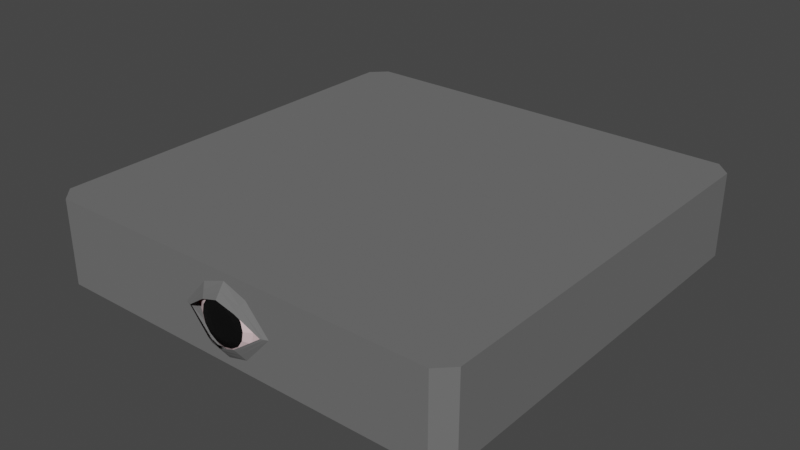# Source: platform.blend  (saved by Blender 3.1.7; exported with 4.5.12 LTS)
import bpy
from mathutils import Matrix  # noqa: F401  (used for matrix-valued properties, if any)

bpy.ops.wm.read_factory_settings(use_empty=True)
scene = bpy.context.scene
scene.name = 'Scene'

# ---- materials (node trees are filled in below, after node groups)
mat_skin = bpy.data.materials.new('skin')
mat_skin.use_transparent_shadow = False
mat_material_001 = bpy.data.materials.new('Material.001')
mat_material_001.use_transparent_shadow = False
mat_material_002 = bpy.data.materials.new('Material.002')
mat_material_002.use_transparent_shadow = False
mat_material_003 = bpy.data.materials.new('Material.003')
mat_material_003.use_transparent_shadow = False
mat_eyeball = bpy.data.materials.new('eyeball')
mat_eyeball.use_transparent_shadow = False

# ---- material node trees
mat_skin.use_nodes = True; mat_skin.node_tree.nodes.clear()
_N = mat_skin.node_tree.nodes; _L = mat_skin.node_tree.links
n0 = _N.new('ShaderNodeBsdfPrincipled'); n0.name = 'Principled BSDF'; n0.location = (10, 300)
n0.distribution = 'GGX'
n0.subsurface_method = 'RANDOM_WALK_SKIN'
n0.inputs[0].default_value = (0.1473, 0.1473, 0.1473, 1.0)
n0.inputs[2].default_value = 0.9016
n0.inputs[3].default_value = 1.45
n0.inputs[27].default_value = (0.0, 0.0, 0.0, 1.0)
n0.inputs[28].default_value = 1.0
n1 = _N.new('ShaderNodeOutputMaterial'); n1.name = 'Material Output'; n1.location = (300, 300)
_L.new(n0.outputs[0], n1.inputs[0])
n1.is_active_output = True
mat_material_001.use_nodes = True; mat_material_001.node_tree.nodes.clear()
_N = mat_material_001.node_tree.nodes; _L = mat_material_001.node_tree.links
n0 = _N.new('ShaderNodeBsdfPrincipled'); n0.name = 'Principled BSDF'; n0.location = (10, 300)
n0.distribution = 'GGX'
n0.subsurface_method = 'RANDOM_WALK_SKIN'
n0.inputs[0].default_value = (0.2529, 0.0, 0.002238, 1.0)
n0.inputs[3].default_value = 1.45
n0.inputs[27].default_value = (0.0, 0.0, 0.0, 1.0)
n0.inputs[28].default_value = 1.0
n1 = _N.new('ShaderNodeOutputMaterial'); n1.name = 'Material Output'; n1.location = (300, 300)
_L.new(n0.outputs[0], n1.inputs[0])
n1.is_active_output = True
mat_material_002.use_nodes = True; mat_material_002.node_tree.nodes.clear()
_N = mat_material_002.node_tree.nodes; _L = mat_material_002.node_tree.links
n0 = _N.new('ShaderNodeBsdfPrincipled'); n0.name = 'Principled BSDF'; n0.location = (10, 300)
n0.distribution = 'GGX'
n0.subsurface_method = 'RANDOM_WALK_SKIN'
n0.inputs[0].default_value = (0.8, 0.03469, 0.04255, 1.0)
n0.inputs[3].default_value = 1.45
n0.inputs[27].default_value = (0.0, 0.0, 0.0, 1.0)
n0.inputs[28].default_value = 1.0
n1 = _N.new('ShaderNodeOutputMaterial'); n1.name = 'Material Output'; n1.location = (300, 300)
_L.new(n0.outputs[0], n1.inputs[0])
n1.is_active_output = True
mat_material_003.use_nodes = True; mat_material_003.node_tree.nodes.clear()
_N = mat_material_003.node_tree.nodes; _L = mat_material_003.node_tree.links
n0 = _N.new('ShaderNodeBsdfPrincipled'); n0.name = 'Principled BSDF'; n0.location = (10, 300)
n0.distribution = 'GGX'
n0.subsurface_method = 'RANDOM_WALK_SKIN'
n0.inputs[0].default_value = (0.8, 0.5986, 0.6183, 1.0)
n0.inputs[3].default_value = 1.45
n0.inputs[27].default_value = (0.0, 0.0, 0.0, 1.0)
n0.inputs[28].default_value = 1.0
n1 = _N.new('ShaderNodeOutputMaterial'); n1.name = 'Material Output'; n1.location = (300, 300)
_L.new(n0.outputs[0], n1.inputs[0])
n1.is_active_output = True
mat_eyeball.use_nodes = True; mat_eyeball.node_tree.nodes.clear()
_N = mat_eyeball.node_tree.nodes; _L = mat_eyeball.node_tree.links
n0 = _N.new('ShaderNodeBsdfPrincipled'); n0.name = 'Principled BSDF'; n0.location = (10, 300)
n0.distribution = 'GGX'
n0.subsurface_method = 'RANDOM_WALK_SKIN'
n0.inputs[0].default_value = (0.0, 0.0, 0.0, 1.0)
n0.inputs[3].default_value = 1.45
n0.inputs[27].default_value = (0.0, 0.0, 0.0, 1.0)
n0.inputs[28].default_value = 1.0
n1 = _N.new('ShaderNodeOutputMaterial'); n1.name = 'Material Output'; n1.location = (300, 300)
_L.new(n0.outputs[0], n1.inputs[0])
n1.is_active_output = True

# ---- world
world_world = bpy.data.worlds.new('World'); scene.world = world_world
world_world.use_nodes = True; world_world.node_tree.nodes.clear()
_N = world_world.node_tree.nodes; _L = world_world.node_tree.links
n0 = _N.new('ShaderNodeOutputWorld'); n0.name = 'World Output'; n0.location = (300, 300)
n1 = _N.new('ShaderNodeBackground'); n1.name = 'Background'; n1.location = (10, 300)
n1.inputs[0].default_value = (0.05088, 0.05088, 0.05088, 1.0)
_L.new(n1.outputs[0], n0.inputs[0])
n0.is_active_output = True
world_world.color = (0.05088, 0.05088, 0.05088)
world_world.use_sun_shadow = False
world_world.sun_shadow_jitter_overblur = 0.0

# ---- meshes
me_cube_002 = bpy.data.meshes.new('Cube.002')
me_cube_002.from_pydata([(0.2264, -0.9577, -4.677e-08), (0.1271, -0.9408, 0.4946), (0.05772, -0.9577, -0.8552), (1.0, -0.9302, -1.0), (0.9302, -1.0, -1.0), (0.9302, -1.0, 1.0), (1.0, -0.9302, 1.0), (0.9302, 1.0, -1.0), (1.0, 0.9302, -1.0), (1.0, 0.9302, 1.0), (0.9302, 1.0, 1.0), (0.0, -1.0, -1.0), (0.0, -1.0, 1.0), (1.0, 0.9302, 0.0), (0.9302, 1.0, 0.0), (0.9302, -1.0, 0.0), (1.0, -0.9302, 0.0), (0.0, -1.0, 0.8216), (0.2166, -1.0, -2.166e-08), (0.108, -1.0, 0.6218), (0.09345, -1.0, -0.6955), (0.0, -1.0, -0.8216), (0.0, -1.043, 0.5171), (0.1846, -1.013, -3.945e-08), (0.08266, -1.035, 0.3691), (0.06854, -1.037, -0.4128), (0.0, -1.043, -0.5171), (0.0, 1.0, -1.0), (0.0, 1.0, 0.0), (0.0, 1.0, 1.0), (0.2225, -0.9157, -4.634e-08), (0.1167, -0.9011, 0.5281), (0.0567, -0.9157, -0.8402), (-0.2264, -0.9577, -4.677e-08), (-0.1271, -0.9408, 0.4946), (-0.05772, -0.9577, -0.8552), (-1.0, -0.9302, -1.0), (-0.9302, -1.0, -1.0), (-0.9302, -1.0, 1.0), (-1.0, -0.9302, 1.0), (-0.9302, 1.0, -1.0), (-1.0, 0.9302, -1.0), (-1.0, 0.9302, 1.0), (-0.9302, 1.0, 1.0), (-1.0, 0.9302, 0.0), (-0.9302, 1.0, 0.0), (-0.9302, -1.0, 0.0), (-1.0, -0.9302, 0.0), (-0.2166, -1.0, -2.166e-08), (-0.108, -1.0, 0.6218), (-0.09345, -1.0, -0.6955), (-0.1846, -1.013, -3.945e-08), (-0.08266, -1.035, 0.3691), (-0.06854, -1.037, -0.4128), (-0.2225, -0.9157, -4.634e-08), (-0.1167, -0.9011, 0.5281), (-0.0567, -0.9157, -0.8402), (0.8024, -0.8626, 1.0), (0.8626, -0.8024, 1.0), (0.8626, 0.8024, 1.0), (0.8024, 0.8626, 1.0), (-1.638e-09, -0.8626, 1.0), (-1.638e-09, 0.8626, 1.0), (-0.8024, -0.8626, 1.0), (-0.8626, -0.8024, 1.0), (-0.8626, 0.8024, 1.0), (-0.8024, 0.8626, 1.0), (0.0, -1.022, 0.6693), (0.081, -1.019, -0.5542), (0.0, -1.022, -0.6693), (0.09533, -1.017, 0.4954), (0.2006, -1.007, -3.056e-08), (-0.081, -1.019, -0.5542), (-0.09533, -1.017, 0.4954), (-0.2006, -1.007, -3.056e-08), (0.0, -1.037, 0.562), (0.0, -1.037, -0.562), (0.1893, -1.011, -3.683e-08), (-0.1893, -1.011, -3.683e-08), (0.07221, -1.032, -0.4545), (0.08639, -1.029, 0.4063), (-0.07221, -1.032, -0.4545), (-0.08639, -1.029, 0.4063), (0.001139, -1.001, 0.6927), (0.0006165, -0.9379, 0.905), (0.02936, -1.03, 0.3463), (0.05344, -1.0, 0.64), (0.06895, -0.9373, 0.8361), (0.05335, -1.03, 0.2651), (0.09777, -0.9997, 0.4898), (0.1269, -0.9368, 0.64), (0.06938, -1.03, 0.1435), (0.1274, -0.9995, 0.2651), (0.1656, -0.9365, 0.3463), (0.07501, -1.03, -1.337e-07), (0.1378, -0.9994, -2.12e-07), (0.1792, -0.9364, -2.273e-07), (0.06938, -1.03, -0.1435), (0.1274, -0.9995, -0.2651), (0.1656, -0.9365, -0.3463), (0.05335, -1.03, -0.2651), (0.09777, -0.9997, -0.4898), (0.1269, -0.9368, -0.64), (0.02936, -1.03, -0.3463), (0.05344, -1.0, -0.64), (0.06895, -0.9373, -0.8361), (0.001053, -1.03, -0.3749), (0.001139, -1.001, -0.6927), (0.0006164, -0.9379, -0.905), (-0.02725, -1.031, -0.3463), (-0.05116, -1.001, -0.64), (-0.06771, -0.9384, -0.8361), (-0.05124, -1.031, -0.2651), (-0.09549, -1.001, -0.4898), (-0.1256, -0.9389, -0.64), (-0.06728, -1.031, -0.1435), (-0.1251, -1.002, -0.2651), (-0.1643, -0.9392, -0.3463), (-0.07291, -1.031, 1.231e-08), (-0.1355, -1.002, 5.079e-08), (-0.1779, -0.9393, 2.398e-07), (-0.06728, -1.031, 0.1435), (-0.1251, -1.002, 0.2651), (-0.1643, -0.9392, 0.3463), (-0.05124, -1.031, 0.2651), (-0.09549, -1.001, 0.4898), (-0.1256, -0.9389, 0.64), (-0.02725, -1.031, 0.3463), (-0.05116, -1.001, 0.64), (-0.06771, -0.9384, 0.8361), (0.001053, -1.03, 0.3749), (0.04161, -1.021, 0.4931), (0.07578, -1.021, 0.3774), (0.09861, -1.021, 0.2043), (0.1066, -1.021, -1.728e-07), (0.09861, -1.021, -0.2043), (0.07578, -1.021, -0.3774), (0.04161, -1.021, -0.4931), (0.001314, -1.022, -0.5338), (-0.03899, -1.022, -0.4931), (-0.07315, -1.022, -0.3774), (-0.09598, -1.022, -0.2043), (-0.104, -1.022, 3.155e-08), (-0.09598, -1.022, 0.2043), (-0.07315, -1.022, 0.3774), (-0.03899, -1.022, 0.4931), (0.001314, -1.022, 0.5338), (0.0007638, -0.9134, 0.917), (0.06999, -0.9128, 0.8472), (0.1287, -0.9123, 0.6484), (0.1679, -0.912, 0.3509), (0.1817, -0.9119, -2.295e-07), (0.1679, -0.912, -0.3509), (0.1287, -0.9123, -0.6484), (0.06999, -0.9128, -0.8472), (0.0007638, -0.9134, -0.917), (-0.06847, -0.914, -0.8472), (-0.1272, -0.9145, -0.6484), (-0.1664, -0.9148, -0.3509), (-0.1801, -0.9149, 2.437e-07), (-0.1664, -0.9148, 0.3509), (-0.1272, -0.9145, 0.6484), (-0.06846, -0.914, 0.8472), (0.01912, -1.035, 0.2211), (0.03444, -1.034, 0.1692), (0.04468, -1.034, 0.0916), (0.04827, -1.034, -1.167e-07), (0.04468, -1.034, -0.0916), (0.03444, -1.034, -0.1692), (0.01912, -1.035, -0.2211), (0.001035, -1.036, -1.68e-07), (0.001052, -1.035, -0.2394), (-0.01702, -1.035, -0.2211), (-0.03234, -1.035, -0.1692), (-0.04258, -1.035, -0.0916), (-0.04617, -1.035, -2.346e-08), (-0.04258, -1.035, 0.0916), (-0.03234, -1.035, 0.1692), (-0.01702, -1.035, 0.2211), (0.001052, -1.035, 0.2394)], [], [(13, 9, 6, 16), (28, 29, 10, 14), (13, 8, 7, 14), (15, 4, 3, 16), (18, 15, 5, 12, 17, 19), (21, 11, 4, 15, 18, 20), (5, 15, 16, 6), (9, 13, 14, 10), (27, 28, 14, 7), (8, 13, 16, 3), (18, 0, 2, 20), (19, 1, 0, 18), (79, 76, 26, 25), (80, 77, 23, 24), (75, 80, 24, 22), (77, 79, 25, 23), (2, 0, 30, 32), (0, 1, 31, 30), (2, 1, 0), (12, 5, 57, 61), (6, 9, 59, 58), (27, 7, 4, 11), (3, 4, 7, 8), (44, 47, 39, 42), (28, 45, 43, 29), (44, 45, 40, 41), (46, 47, 36, 37), (48, 49, 17, 12, 38, 46), (21, 50, 48, 46, 37, 11), (38, 39, 47, 46), (42, 43, 45, 44), (27, 40, 45, 28), (41, 36, 47, 44), (48, 50, 35, 33), (49, 48, 33, 34), (81, 53, 26, 76), (82, 52, 51, 78), (75, 22, 52, 82), (78, 51, 53, 81), (35, 56, 54, 33), (33, 54, 55, 34), (35, 33, 34), (38, 12, 61, 63), (10, 29, 62, 60), (27, 11, 37, 40), (36, 41, 40, 37), (62, 66, 63, 61), (62, 61, 57, 60), (5, 6, 58, 57), (42, 39, 64, 65), (29, 43, 66, 62), (39, 38, 63, 64), (9, 10, 60, 59), (43, 42, 65, 66), (57, 58, 59, 60), (63, 66, 65, 64), (48, 74, 72, 50), (17, 67, 73, 49), (49, 73, 74, 48), (50, 72, 69, 21), (18, 20, 68, 71), (17, 19, 70, 67), (19, 18, 71, 70), (20, 21, 69, 68), (74, 78, 81, 72), (67, 75, 82, 73), (73, 82, 78, 74), (72, 81, 76, 69), (71, 68, 79, 77), (67, 70, 80, 75), (70, 71, 77, 80), (68, 69, 76, 79), (55, 31, 32, 56), (85, 130, 179, 163), (146, 130, 85, 131), (84, 83, 86, 87), (131, 85, 88, 132), (87, 86, 89, 90), (121, 118, 175, 176), (90, 89, 92, 93), (100, 97, 167, 168), (132, 88, 91, 133), (93, 92, 95, 96), (112, 109, 172, 173), (133, 91, 94, 134), (134, 94, 97, 135), (96, 95, 98, 99), (103, 100, 168, 169), (135, 97, 100, 136), (99, 98, 101, 102), (94, 91, 165, 166), (102, 101, 104, 105), (124, 121, 176, 177), (136, 100, 103, 137), (115, 112, 173, 174), (137, 103, 106, 138), (105, 104, 107, 108), (138, 106, 109, 139), (108, 107, 110, 111), (130, 127, 178, 179), (111, 110, 113, 114), (97, 94, 166, 167), (139, 109, 112, 140), (114, 113, 116, 117), (88, 85, 163, 164), (140, 112, 115, 141), (141, 115, 118, 142), (117, 116, 119, 120), (106, 103, 169, 171), (142, 118, 121, 143), (120, 119, 122, 123), (127, 124, 177, 178), (123, 122, 125, 126), (118, 115, 174, 175), (143, 121, 124, 144), (126, 125, 128, 129), (109, 106, 171, 172), (144, 124, 127, 145), (145, 127, 130, 146), (129, 128, 83, 84), (91, 88, 164, 165), (128, 145, 146, 83), (125, 144, 145, 128), (122, 143, 144, 125), (119, 142, 143, 122), (116, 141, 142, 119), (113, 140, 141, 116), (110, 139, 140, 113), (107, 138, 139, 110), (104, 137, 138, 107), (101, 136, 137, 104), (98, 135, 136, 101), (95, 134, 135, 98), (92, 133, 134, 95), (89, 132, 133, 92), (86, 131, 132, 89), (83, 146, 131, 86), (108, 111, 156, 155), (117, 120, 159, 158), (126, 129, 162, 161), (99, 102, 153, 152), (87, 90, 149, 148), (96, 99, 152, 151), (114, 117, 158, 157), (123, 126, 161, 160), (105, 108, 155, 154), (93, 96, 151, 150), (102, 105, 154, 153), (84, 87, 148, 147), (111, 114, 157, 156), (120, 123, 160, 159), (90, 93, 150, 149), (129, 84, 147, 162), (179, 170, 163), (163, 170, 164), (164, 170, 165), (165, 170, 166), (166, 170, 167), (167, 170, 168), (168, 170, 169), (169, 170, 171), (171, 170, 172), (172, 170, 173), (173, 170, 174), (174, 170, 175), (175, 170, 176), (176, 170, 177), (177, 170, 178), (178, 170, 179)])
me_cube_002.polygons.foreach_set('material_index', [0, 0, 0, 0, 0, 0, 0, 0, 0, 0, 0, 0, 0, 0, 0, 0, 0, 0, 1, 0, 0, 0, 0, 0, 0, 0, 0, 0, 0, 0, 0, 0, 0, 0, 0, 0, 0, 0, 0, 0, 0, 1, 0, 0, 0, 0, 0, 0, 0, 0, 0, 0, 0, 0, 0, 0, 0, 0, 0, 0, 0, 0, 0, 0, 0, 0, 0, 0, 0, 0, 0, 0, 2, 4, 4, 3, 4, 3, 4, 3, 4, 4, 3, 4, 4, 4, 3, 4, 4, 3, 4, 3, 4, 4, 4, 4, 3, 4, 3, 4, 3, 4, 4, 3, 4, 4, 4, 3, 4, 4, 3, 4, 3, 4, 4, 3, 4, 4, 4, 3, 4, 3, 3, 3, 3, 3, 3, 3, 3, 3, 3, 3, 3, 3, 3, 3, 3, 3, 3, 3, 3, 3, 3, 3, 3, 3, 3, 3, 3, 3, 3, 3, 3, 4, 4, 4, 4, 4, 4, 4, 4, 4, 4, 4, 4, 4, 4, 4, 4])
_uv = me_cube_002.uv_layers.new(name='UVMap')
_uv.uv.foreach_set('vector', [0.5, 0.5087, 0.625, 0.5087, 0.625, 0.7413, 0.5, 0.7413, 0.5, 0.375, 0.625, 0.375, 0.625, 0.4913, 0.5, 0.4913, 0.5, 0.5087, 0.375, 0.5087, 0.375, 0.4913, 0.5, 0.4913, 0.5, 0.7587, 0.375, 0.7587, 0.375, 0.7413, 0.5, 0.7413, 0.5, 0.8504, 0.5, 0.7587, 0.625, 0.7587, 0.625, 0.875, 0.5929, 0.875, 0.5663, 0.8635, 0.4071, 0.875, 0.375, 0.875, 0.375, 0.7587, 0.5, 0.7587, 0.5, 0.8504, 0.4258, 0.865, 0.625, 0.7587, 0.5, 0.7587, 0.5, 0.7413, 0.625, 0.7413, 0.625, 0.5087, 0.5, 0.5087, 0.5, 0.4913, 0.625, 0.4913, 0.375, 0.375, 0.5, 0.375, 0.5, 0.4913, 0.375, 0.4913, 0.375, 0.5087, 0.5, 0.5087, 0.5, 0.7413, 0.375, 0.7413, 0.75, 0.9091, 0.75, 0.8479, 0.5638, 0.8581, 0.6013, 0.9091, 0.8829, 0.9091, 0.859, 0.8384, 0.75, 0.8479, 0.75, 0.9091, 0.4258, 0.865, 0.4071, 0.875, 0.4071, 0.875, 0.4258, 0.865, 0.5663, 0.8635, 0.5, 0.8504, 0.5, 0.8504, 0.5663, 0.8635, 0.5929, 0.875, 0.5663, 0.8635, 0.5663, 0.8635, 0.5929, 0.875, 0.5, 0.8504, 0.4258, 0.865, 0.4258, 0.865, 0.5, 0.8504, 0.5638, 0.8581, 0.75, 0.8479, 0.75, 0.8011, 0.5637, 0.8099, 0.75, 0.8479, 0.859, 0.8384, 0.8694, 0.7928, 0.75, 0.8011, 0.5638, 0.8581, 0.859, 0.8384, 0.75, 0.8479, 0.625, 0.875, 0.625, 0.7587, 0.625, 0.7587, 0.625, 0.875, 0.625, 0.7413, 0.625, 0.5087, 0.625, 0.5087, 0.625, 0.7413, 0.375, 0.375, 0.375, 0.4913, 0.375, 0.7587, 0.375, 0.875, 0.375, 0.7413, 0.375, 0.7587, 0.375, 0.4913, 0.375, 0.5087, 0.5, 0.5087, 0.5, 0.7413, 0.625, 0.7413, 0.625, 0.5087, 0.5, 0.375, 0.5, 0.4913, 0.625, 0.4913, 0.625, 0.375, 0.5, 0.5087, 0.5, 0.4913, 0.375, 0.4913, 0.375, 0.5087, 0.5, 0.7587, 0.5, 0.7413, 0.375, 0.7413, 0.375, 0.7587, 0.5, 0.8504, 0.5663, 0.8635, 0.5929, 0.875, 0.625, 0.875, 0.625, 0.7587, 0.5, 0.7587, 0.4071, 0.875, 0.4258, 0.865, 0.5, 0.8504, 0.5, 0.7587, 0.375, 0.7587, 0.375, 0.875, 0.625, 0.7587, 0.625, 0.7413, 0.5, 0.7413, 0.5, 0.7587, 0.625, 0.5087, 0.625, 0.4913, 0.5, 0.4913, 0.5, 0.5087, 0.375, 0.375, 0.375, 0.4913, 0.5, 0.4913, 0.5, 0.375, 0.375, 0.5087, 0.375, 0.7413, 0.5, 0.7413, 0.5, 0.5087, 0.75, 0.9091, 0.6013, 0.9091, 0.5638, 0.8581, 0.75, 0.8479, 0.8829, 0.9091, 0.75, 0.9091, 0.75, 0.8479, 0.859, 0.8384, 0.4258, 0.865, 0.4258, 0.865, 0.4071, 0.875, 0.4071, 0.875, 0.5663, 0.8635, 0.5663, 0.8635, 0.5, 0.8504, 0.5, 0.8504, 0.5929, 0.875, 0.5929, 0.875, 0.5663, 0.8635, 0.5663, 0.8635, 0.5, 0.8504, 0.5, 0.8504, 0.4258, 0.865, 0.4258, 0.865, 0.5638, 0.8581, 0.5637, 0.8099, 0.75, 0.8011, 0.75, 0.8479, 0.75, 0.8479, 0.75, 0.8011, 0.8694, 0.7928, 0.859, 0.8384, 0.5638, 0.8581, 0.75, 0.8479, 0.859, 0.8384, 0.625, 0.7587, 0.625, 0.875, 0.625, 0.875, 0.625, 0.7587, 0.625, 0.4913, 0.625, 0.375, 0.625, 0.375, 0.625, 0.4913, 0.375, 0.375, 0.375, 0.875, 0.375, 0.7587, 0.375, 0.4913, 0.375, 0.7413, 0.375, 0.5087, 0.375, 0.4913, 0.375, 0.7587, 0.625, 0.375, 0.625, 0.4913, 0.625, 0.7587, 0.625, 0.875, 0.625, 0.375, 0.625, 0.875, 0.625, 0.7587, 0.625, 0.4913, 0.625, 0.7587, 0.625, 0.7413, 0.625, 0.7413, 0.625, 0.7587, 0.625, 0.5087, 0.625, 0.7413, 0.625, 0.7413, 0.625, 0.5087, 0.625, 0.375, 0.625, 0.4913, 0.625, 0.4913, 0.625, 0.375, 0.625, 0.7413, 0.625, 0.7587, 0.625, 0.7587, 0.625, 0.7413, 0.625, 0.5087, 0.625, 0.4913, 0.625, 0.4913, 0.625, 0.5087, 0.625, 0.4913, 0.625, 0.5087, 0.625, 0.5087, 0.625, 0.4913, 0.625, 0.7587, 0.625, 0.7413, 0.625, 0.5087, 0.625, 0.4913, 0.625, 0.7587, 0.625, 0.4913, 0.625, 0.5087, 0.625, 0.7413, 0.5, 0.8504, 0.5, 0.8504, 0.4258, 0.865, 0.4258, 0.865, 0.5929, 0.875, 0.5929, 0.875, 0.5663, 0.8635, 0.5663, 0.8635, 0.5663, 0.8635, 0.5663, 0.8635, 0.5, 0.8504, 0.5, 0.8504, 0.4258, 0.865, 0.4258, 0.865, 0.4071, 0.875, 0.4071, 0.875, 0.5, 0.8504, 0.4258, 0.865, 0.4258, 0.865, 0.5, 0.8504, 0.5929, 0.875, 0.5663, 0.8635, 0.5663, 0.8635, 0.5929, 0.875, 0.5663, 0.8635, 0.5, 0.8504, 0.5, 0.8504, 0.5663, 0.8635, 0.4258, 0.865, 0.4071, 0.875, 0.4071, 0.875, 0.4258, 0.865, 0.5, 0.8504, 0.5, 0.8504, 0.4258, 0.865, 0.4258, 0.865, 0.5929, 0.875, 0.5929, 0.875, 0.5663, 0.8635, 0.5663, 0.8635, 0.5663, 0.8635, 0.5663, 0.8635, 0.5, 0.8504, 0.5, 0.8504, 0.4258, 0.865, 0.4258, 0.865, 0.4071, 0.875, 0.4071, 0.875, 0.5, 0.8504, 0.4258, 0.865, 0.4258, 0.865, 0.5, 0.8504, 0.5929, 0.875, 0.5663, 0.8635, 0.5663, 0.8635, 0.5929, 0.875, 0.5663, 0.8635, 0.5, 0.8504, 0.5, 0.8504, 0.5663, 0.8635, 0.4258, 0.865, 0.4071, 0.875, 0.4071, 0.875, 0.4258, 0.865, 0.0, 0.0, 0.0, 0.0, 0.0, 0.0, 0.0, 0.0, 0.6875, 0.875, 0.75, 0.875, 0.75, 0.875, 0.6875, 0.875, 0.75, 0.8125, 0.75, 0.875, 0.6875, 0.875, 0.6875, 0.8125, 0.75, 0.625, 0.75, 0.75, 0.6875, 0.75, 0.6875, 0.625, 0.6875, 0.8125, 0.6875, 0.875, 0.625, 0.875, 0.625, 0.8125, 0.6875, 0.625, 0.6875, 0.75, 0.625, 0.75, 0.625, 0.625, 0.9375, 0.875, 1.0, 0.875, 1.0, 0.875, 0.9375, 0.875, 0.625, 0.625, 0.625, 0.75, 0.5625, 0.75, 0.5625, 0.625, 0.375, 0.875, 0.4375, 0.875, 0.4375, 0.875, 0.375, 0.875, 0.625, 0.8125, 0.625, 0.875, 0.5625, 0.875, 0.5625, 0.8125, 0.5625, 0.625, 0.5625, 0.75, 0.5, 0.75, 0.5, 0.625, 0.125, 0.875, 0.1875, 0.875, 0.1875, 0.875, 0.125, 0.875, 0.5625, 0.8125, 0.5625, 0.875, 0.5, 0.875, 0.5, 0.8125, 0.5, 0.8125, 0.5, 0.875, 0.4375, 0.875, 0.4375, 0.8125, 0.5, 0.625, 0.5, 0.75, 0.4375, 0.75, 0.4375, 0.625, 0.3125, 0.875, 0.375, 0.875, 0.375, 0.875, 0.3125, 0.875, 0.4375, 0.8125, 0.4375, 0.875, 0.375, 0.875, 0.375, 0.8125, 0.4375, 0.625, 0.4375, 0.75, 0.375, 0.75, 0.375, 0.625, 0.5, 0.875, 0.5625, 0.875, 0.5625, 0.875, 0.5, 0.875, 0.375, 0.625, 0.375, 0.75, 0.3125, 0.75, 0.3125, 0.625, 0.875, 0.875, 0.9375, 0.875, 0.9375, 0.875, 0.875, 0.875, 0.375, 0.8125, 0.375, 0.875, 0.3125, 0.875, 0.3125, 0.8125, 0.0625, 0.875, 0.125, 0.875, 0.125, 0.875, 0.0625, 0.875, 0.3125, 0.8125, 0.3125, 0.875, 0.25, 0.875, 0.25, 0.8125, 0.3125, 0.625, 0.3125, 0.75, 0.25, 0.75, 0.25, 0.625, 0.25, 0.8125, 0.25, 0.875, 0.1875, 0.875, 0.1875, 0.8125, 0.25, 0.625, 0.25, 0.75, 0.1875, 0.75, 0.1875, 0.625, 0.75, 0.875, 0.8125, 0.875, 0.8125, 0.875, 0.75, 0.875, 0.1875, 0.625, 0.1875, 0.75, 0.125, 0.75, 0.125, 0.625, 0.4375, 0.875, 0.5, 0.875, 0.5, 0.875, 0.4375, 0.875, 0.1875, 0.8125, 0.1875, 0.875, 0.125, 0.875, 0.125, 0.8125, 0.125, 0.625, 0.125, 0.75, 0.0625, 0.75, 0.0625, 0.625, 0.625, 0.875, 0.6875, 0.875, 0.6875, 0.875, 0.625, 0.875, 0.125, 0.8125, 0.125, 0.875, 0.0625, 0.875, 0.0625, 0.8125, 0.0625, 0.8125, 0.0625, 0.875, 0.0, 0.875, 0.0, 0.8125, 0.0625, 0.625, 0.0625, 0.75, 0.0, 0.75, 0.0, 0.625, 0.25, 0.875, 0.3125, 0.875, 0.3125, 0.875, 0.25, 0.875, 1.0, 0.8125, 1.0, 0.875, 0.9375, 0.875, 0.9375, 0.8125, 1.0, 0.625, 1.0, 0.75, 0.9375, 0.75, 0.9375, 0.625, 0.8125, 0.875, 0.875, 0.875, 0.875, 0.875, 0.8125, 0.875, 0.9375, 0.625, 0.9375, 0.75, 0.875, 0.75, 0.875, 0.625, 0.0, 0.875, 0.0625, 0.875, 0.0625, 0.875, 0.0, 0.875, 0.9375, 0.8125, 0.9375, 0.875, 0.875, 0.875, 0.875, 0.8125, 0.875, 0.625, 0.875, 0.75, 0.8125, 0.75, 0.8125, 0.625, 0.1875, 0.875, 0.25, 0.875, 0.25, 0.875, 0.1875, 0.875, 0.875, 0.8125, 0.875, 0.875, 0.8125, 0.875, 0.8125, 0.8125, 0.8125, 0.8125, 0.8125, 0.875, 0.75, 0.875, 0.75, 0.8125, 0.8125, 0.625, 0.8125, 0.75, 0.75, 0.75, 0.75, 0.625, 0.5625, 0.875, 0.625, 0.875, 0.625, 0.875, 0.5625, 0.875, 0.8125, 0.75, 0.8125, 0.8125, 0.75, 0.8125, 0.75, 0.75, 0.875, 0.75, 0.875, 0.8125, 0.8125, 0.8125, 0.8125, 0.75, 0.9375, 0.75, 0.9375, 0.8125, 0.875, 0.8125, 0.875, 0.75, 1.0, 0.75, 1.0, 0.8125, 0.9375, 0.8125, 0.9375, 0.75, 0.0625, 0.75, 0.0625, 0.8125, 0.0, 0.8125, 0.0, 0.75, 0.125, 0.75, 0.125, 0.8125, 0.0625, 0.8125, 0.0625, 0.75, 0.1875, 0.75, 0.1875, 0.8125, 0.125, 0.8125, 0.125, 0.75, 0.25, 0.75, 0.25, 0.8125, 0.1875, 0.8125, 0.1875, 0.75, 0.3125, 0.75, 0.3125, 0.8125, 0.25, 0.8125, 0.25, 0.75, 0.375, 0.75, 0.375, 0.8125, 0.3125, 0.8125, 0.3125, 0.75, 0.4375, 0.75, 0.4375, 0.8125, 0.375, 0.8125, 0.375, 0.75, 0.5, 0.75, 0.5, 0.8125, 0.4375, 0.8125, 0.4375, 0.75, 0.5625, 0.75, 0.5625, 0.8125, 0.5, 0.8125, 0.5, 0.75, 0.625, 0.75, 0.625, 0.8125, 0.5625, 0.8125, 0.5625, 0.75, 0.6875, 0.75, 0.6875, 0.8125, 0.625, 0.8125, 0.625, 0.75, 0.75, 0.75, 0.75, 0.8125, 0.6875, 0.8125, 0.6875, 0.75, 0.25, 0.625, 0.1875, 0.625, 0.1875, 0.625, 0.25, 0.625, 0.0625, 0.625, 0.0, 0.625, 0.0, 0.625, 0.0625, 0.625, 0.875, 0.625, 0.8125, 0.625, 0.8125, 0.625, 0.875, 0.625, 0.4375, 0.625, 0.375, 0.625, 0.375, 0.625, 0.4375, 0.625, 0.6875, 0.625, 0.625, 0.625, 0.625, 0.625, 0.6875, 0.625, 0.5, 0.625, 0.4375, 0.625, 0.4375, 0.625, 0.5, 0.625, 0.125, 0.625, 0.0625, 0.625, 0.0625, 0.625, 0.125, 0.625, 0.9375, 0.625, 0.875, 0.625, 0.875, 0.625, 0.9375, 0.625, 0.3125, 0.625, 0.25, 0.625, 0.25, 0.625, 0.3125, 0.625, 0.5625, 0.625, 0.5, 0.625, 0.5, 0.625, 0.5625, 0.625, 0.375, 0.625, 0.3125, 0.625, 0.3125, 0.625, 0.375, 0.625, 0.75, 0.625, 0.6875, 0.625, 0.6875, 0.625, 0.75, 0.625, 0.1875, 0.625, 0.125, 0.625, 0.125, 0.625, 0.1875, 0.625, 1.0, 0.625, 0.9375, 0.625, 0.9375, 0.625, 1.0, 0.625, 0.625, 0.625, 0.5625, 0.625, 0.5625, 0.625, 0.625, 0.625, 0.8125, 0.625, 0.75, 0.625, 0.75, 0.625, 0.8125, 0.625, 0.75, 0.875, 0.7187, 1.0, 0.6875, 0.875, 0.6875, 0.875, 0.6562, 1.0, 0.625, 0.875, 0.625, 0.875, 0.5937, 1.0, 0.5625, 0.875, 0.5625, 0.875, 0.5312, 1.0, 0.5, 0.875, 0.5, 0.875, 0.4687, 1.0, 0.4375, 0.875, 0.4375, 0.875, 0.4062, 1.0, 0.375, 0.875, 0.375, 0.875, 0.3437, 1.0, 0.3125, 0.875, 0.3125, 0.875, 0.2812, 1.0, 0.25, 0.875, 0.25, 0.875, 0.2188, 1.0, 0.1875, 0.875, 0.1875, 0.875, 0.1563, 1.0, 0.125, 0.875, 0.125, 0.875, 0.09375, 1.0, 0.0625, 0.875, 0.0625, 0.875, 0.03125, 1.0, 0.0, 0.875, 1.0, 0.875, 0.9687, 1.0, 0.9375, 0.875, 0.9375, 0.875, 0.9062, 1.0, 0.875, 0.875, 0.875, 0.875, 0.8437, 1.0, 0.8125, 0.875, 0.8125, 0.875, 0.7812, 1.0, 0.75, 0.875])
me_cube_002.materials.append(mat_skin)
me_cube_002.materials.append(mat_material_001)
me_cube_002.materials.append(mat_material_002)
me_cube_002.materials.append(mat_material_003)
me_cube_002.materials.append(mat_eyeball)
me_cube_002.use_remesh_fix_poles = True
me_cube_002.use_remesh_preserve_attributes = False
me_cube_002.update()

# ---- objects
ob_platform2 = bpy.data.objects.new('platform2', me_cube_002)

# ---- transforms, parenting, visibility, modifiers, constraints
ob_platform2.location = (0.0, 0.0, 0.5014)
ob_platform2.scale = (1.0, 1.0, 0.1973)
_vg = ob_platform2.vertex_groups.new(name='Bone')
_vg = ob_platform2.vertex_groups.new(name='head target')
_vg = ob_platform2.vertex_groups.new(name='eye')
_vg = ob_platform2.vertex_groups.new(name='head')
_vg = ob_platform2.vertex_groups.new(name='eye.m')
_vg = ob_platform2.vertex_groups.new(name='target')

# ---- collection membership
scene.collection.objects.link(ob_platform2)

# ---- scene / render settings (as saved in the file)
scene.frame_start = 1; scene.frame_end = 60; scene.frame_set(32)
scene.render.engine = 'BLENDER_EEVEE_NEXT'
scene.cycles.sampling_pattern = 'TABULATED_SOBOL'
scene.cycles.use_light_tree = False
scene.view_settings.view_transform = 'Filmic'
bpy.context.view_layer.update()

# ---- added for rendering (the .blend has no active camera and no usable light): camera, sun
cam_auto = bpy.data.cameras.new('AutoCamera')
cam_auto.lens = 50.0
cam_auto.sensor_width = 36.0
cam_auto.clip_end = 1000.0
ob_auto_camera = bpy.data.objects.new('AutoCamera', cam_auto)
scene.collection.objects.link(ob_auto_camera)
ob_auto_camera.location = (2.67032, -3.22592, 2.63768)
ob_auto_camera.rotation_euler = (1.09748, -7.21219e-08, 0.694738)
scene.camera = ob_auto_camera
light_auto_sun = bpy.data.lights.new('AutoSun', 'SUN')
light_auto_sun.energy = 3.0
light_auto_sun.angle = 0.0523599
ob_auto_sun = bpy.data.objects.new('AutoSun', light_auto_sun)
scene.collection.objects.link(ob_auto_sun)
ob_auto_sun.rotation_euler = (0.872665, 0.174533, 0.523599)
bpy.context.view_layer.update()
